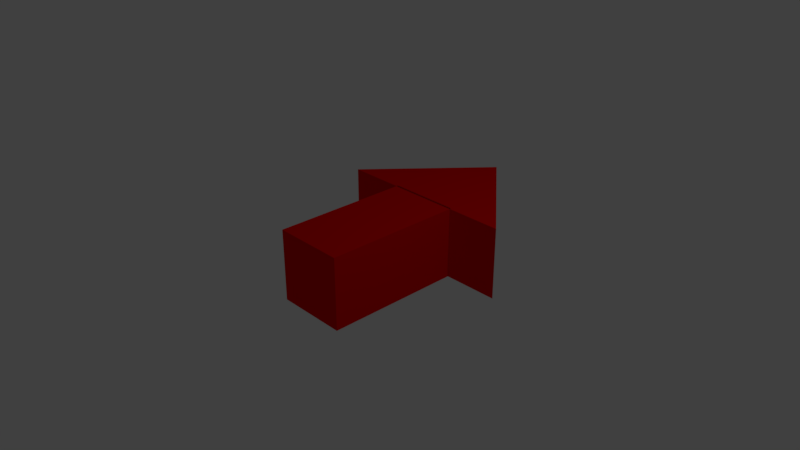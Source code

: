 # Source: CURLING_ARROW_RED.blend  (saved by Blender 2.79.0; exported with 4.5.12 LTS)
import bpy
from mathutils import Matrix  # noqa: F401  (used for matrix-valued properties, if any)

bpy.ops.wm.read_factory_settings(use_empty=True)
scene = bpy.context.scene
scene.name = 'Scene'

# ---- collections
col_collection_1 = bpy.data.collections.new('Collection 1'); scene.collection.children.link(col_collection_1)

# ---- materials (node trees are filled in below, after node groups)
mat_material_001 = bpy.data.materials.new('Material.001')
mat_material_001.alpha_threshold = 0.0
mat_material_001.use_transparent_shadow = False
mat_material_001.diffuse_color = (0.8, 0.0, 0.0, 1.0)
mat_material_001.roughness = 0.5

# ---- material node trees

# ---- world
world_world = bpy.data.worlds.new('World'); scene.world = world_world
world_world.color = (0.05088, 0.05088, 0.05088)
world_world.use_sun_shadow = False
world_world.sun_shadow_jitter_overblur = 0.0
world_world.cycles.sampling_method = 'MANUAL'

# ---- cameras
cam_camera = bpy.data.cameras.new('Camera')
cam_camera.clip_end = 100.0
cam_camera.lens = 35.0
cam_camera.sensor_width = 32.0
cam_camera.sensor_height = 18.0
cam_camera.ortho_scale = 7.314
cam_camera.dof.focus_distance = 0.0
cam_camera.dof.aperture_fstop = 128.0

# ---- lights
light_lamp = bpy.data.lights.new('Lamp', 'POINT')
light_lamp.transmission_factor = 0.0
light_lamp.cutoff_distance = 30.0
light_lamp.energy = 100.0
light_lamp.shadow_buffer_clip_start = 1.001
light_lamp.shadow_soft_size = 0.1
light_lamp.shadow_maximum_resolution = 0.006
light_lamp.use_absolute_resolution = True

# ---- meshes
me_cylinder = bpy.data.meshes.new('Cylinder')
me_cylinder.from_pydata([(0.0, 1.0, -1.0), (0.0, 1.0, 1.0), (0.866, -0.5, -1.0), (0.866, -0.5, 1.0), (-0.866, -0.5, -1.0), (-0.866, -0.5, 1.0), (-0.3277, -2.427, -1.0), (-0.3277, -2.427, 1.0), (-0.3277, -0.4816, -1.0), (-0.3277, -0.4816, 1.0), (0.339, -2.427, -1.0), (0.339, -2.427, 1.0), (0.339, -0.4816, -1.0), (0.339, -0.4816, 1.0)], [], [(0, 1, 3, 2), (2, 3, 5, 4), (3, 1, 5), (4, 5, 1, 0), (0, 2, 4), (6, 7, 9, 8), (8, 9, 13, 12), (12, 13, 11, 10), (10, 11, 7, 6), (8, 12, 10, 6), (13, 9, 7, 11)])
me_cylinder.materials.append(mat_material_001)
me_cylinder.use_remesh_preserve_volume = False
me_cylinder.use_remesh_preserve_attributes = False
me_cylinder.use_mirror_vertex_groups = False
me_cylinder.update()

# ---- objects
ob_cylinder = bpy.data.objects.new('Cylinder', me_cylinder)
ob_lamp = bpy.data.objects.new('Lamp', light_lamp)
ob_camera = bpy.data.objects.new('Camera', cam_camera)

# ---- transforms, parenting, visibility, modifiers, constraints
ob_cylinder.location = (-0.008443, 1.454, 0.0)
ob_cylinder.scale = (1.5, 1.0, 0.5)
ob_cylinder.lineart.crease_threshold = 0.0
ob_lamp.location = (4.076, 1.005, 5.904)
ob_lamp.rotation_euler = (0.6503, 0.05522, 1.866)
ob_lamp.lock_rotations_4d = False
ob_lamp.empty_display_type = 'ARROWS'
ob_lamp.color = (0.0, 0.0, 0.0, 0.0)
ob_lamp.lineart.crease_threshold = 0.0
ob_camera.location = (7.481, -6.508, 5.344)
ob_camera.rotation_euler = (1.109, 0.0, 0.8149)
ob_camera.lock_rotations_4d = False
ob_camera.empty_display_type = 'ARROWS'
ob_camera.color = (0.0, 0.0, 0.0, 0.0)
ob_camera.display_type = 'WIRE'
ob_camera.lineart.crease_threshold = 0.0

# ---- collection membership
col_collection_1.objects.link(ob_cylinder)
col_collection_1.objects.link(ob_lamp)
col_collection_1.objects.link(ob_camera)

# ---- scene / render settings (as saved in the file)
scene.camera = ob_camera
scene.frame_start = 1; scene.frame_end = 250; scene.frame_set(1)
scene.render.engine = 'BLENDER_EEVEE_NEXT'
scene.render.resolution_percentage = 50
scene.render.dither_intensity = 0.0
scene.cycles.use_denoising = False
scene.cycles.samples = 128
scene.cycles.sampling_pattern = 'TABULATED_SOBOL'
scene.cycles.use_adaptive_sampling = False
scene.cycles.use_light_tree = False
scene.cycles.blur_glossy = 0.0
scene.cycles.sample_clamp_indirect = 0.0
scene.view_settings.view_transform = 'Standard'
bpy.context.view_layer.update()
